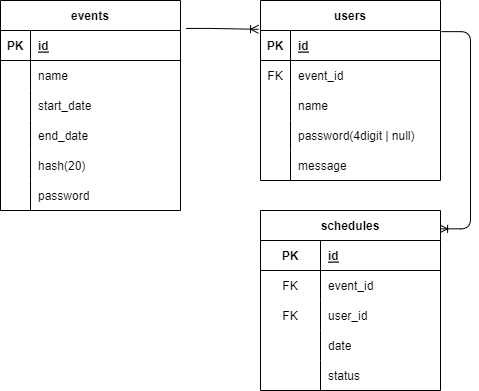

The diagram above was exported from draw.io. Its source (the exported page's mxGraphModel, read from the mxfile embedded in the PNG):
<mxGraphModel dx="607" dy="912" grid="1" gridSize="10" guides="1" tooltips="1" connect="1" arrows="1" fold="1" page="1" pageScale="1" pageWidth="827" pageHeight="1169" math="0" shadow="0">
  <root>
    <mxCell id="0" />
    <mxCell id="1" parent="0" />
    <mxCell id="2" value="events" style="shape=table;startSize=30;container=1;collapsible=1;childLayout=tableLayout;fixedRows=1;rowLines=0;fontStyle=1;align=center;resizeLast=1;" parent="1" vertex="1">
      <mxGeometry x="120" y="250" width="180" height="210" as="geometry">
        <mxRectangle x="220" y="220" width="80" height="30" as="alternateBounds" />
      </mxGeometry>
    </mxCell>
    <mxCell id="3" value="" style="shape=tableRow;horizontal=0;startSize=0;swimlaneHead=0;swimlaneBody=0;fillColor=none;collapsible=0;dropTarget=0;points=[[0,0.5],[1,0.5]];portConstraint=eastwest;top=0;left=0;right=0;bottom=1;" parent="2" vertex="1">
      <mxGeometry y="30" width="180" height="30" as="geometry" />
    </mxCell>
    <mxCell id="4" value="PK" style="shape=partialRectangle;connectable=0;fillColor=none;top=0;left=0;bottom=0;right=0;fontStyle=1;overflow=hidden;" parent="3" vertex="1">
      <mxGeometry width="30" height="30" as="geometry">
        <mxRectangle width="30" height="30" as="alternateBounds" />
      </mxGeometry>
    </mxCell>
    <mxCell id="5" value="id" style="shape=partialRectangle;connectable=0;fillColor=none;top=0;left=0;bottom=0;right=0;align=left;spacingLeft=6;fontStyle=5;overflow=hidden;" parent="3" vertex="1">
      <mxGeometry x="30" width="150" height="30" as="geometry">
        <mxRectangle width="150" height="30" as="alternateBounds" />
      </mxGeometry>
    </mxCell>
    <mxCell id="6" value="" style="shape=tableRow;horizontal=0;startSize=0;swimlaneHead=0;swimlaneBody=0;fillColor=none;collapsible=0;dropTarget=0;points=[[0,0.5],[1,0.5]];portConstraint=eastwest;top=0;left=0;right=0;bottom=0;" parent="2" vertex="1">
      <mxGeometry y="60" width="180" height="30" as="geometry" />
    </mxCell>
    <mxCell id="7" value="" style="shape=partialRectangle;connectable=0;fillColor=none;top=0;left=0;bottom=0;right=0;editable=1;overflow=hidden;" parent="6" vertex="1">
      <mxGeometry width="30" height="30" as="geometry">
        <mxRectangle width="30" height="30" as="alternateBounds" />
      </mxGeometry>
    </mxCell>
    <mxCell id="8" value="name" style="shape=partialRectangle;connectable=0;fillColor=none;top=0;left=0;bottom=0;right=0;align=left;spacingLeft=6;overflow=hidden;" parent="6" vertex="1">
      <mxGeometry x="30" width="150" height="30" as="geometry">
        <mxRectangle width="150" height="30" as="alternateBounds" />
      </mxGeometry>
    </mxCell>
    <mxCell id="100" value="" style="shape=tableRow;horizontal=0;startSize=0;swimlaneHead=0;swimlaneBody=0;fillColor=none;collapsible=0;dropTarget=0;points=[[0,0.5],[1,0.5]];portConstraint=eastwest;top=0;left=0;right=0;bottom=0;" parent="2" vertex="1">
      <mxGeometry y="90" width="180" height="30" as="geometry" />
    </mxCell>
    <mxCell id="101" value="" style="shape=partialRectangle;connectable=0;fillColor=none;top=0;left=0;bottom=0;right=0;editable=1;overflow=hidden;" parent="100" vertex="1">
      <mxGeometry width="30" height="30" as="geometry">
        <mxRectangle width="30" height="30" as="alternateBounds" />
      </mxGeometry>
    </mxCell>
    <mxCell id="102" value="start_date" style="shape=partialRectangle;connectable=0;fillColor=none;top=0;left=0;bottom=0;right=0;align=left;spacingLeft=6;overflow=hidden;" parent="100" vertex="1">
      <mxGeometry x="30" width="150" height="30" as="geometry">
        <mxRectangle width="150" height="30" as="alternateBounds" />
      </mxGeometry>
    </mxCell>
    <mxCell id="103" value="" style="shape=tableRow;horizontal=0;startSize=0;swimlaneHead=0;swimlaneBody=0;fillColor=none;collapsible=0;dropTarget=0;points=[[0,0.5],[1,0.5]];portConstraint=eastwest;top=0;left=0;right=0;bottom=0;" parent="2" vertex="1">
      <mxGeometry y="120" width="180" height="30" as="geometry" />
    </mxCell>
    <mxCell id="104" value="" style="shape=partialRectangle;connectable=0;fillColor=none;top=0;left=0;bottom=0;right=0;editable=1;overflow=hidden;" parent="103" vertex="1">
      <mxGeometry width="30" height="30" as="geometry">
        <mxRectangle width="30" height="30" as="alternateBounds" />
      </mxGeometry>
    </mxCell>
    <mxCell id="105" value="end_date" style="shape=partialRectangle;connectable=0;fillColor=none;top=0;left=0;bottom=0;right=0;align=left;spacingLeft=6;overflow=hidden;" parent="103" vertex="1">
      <mxGeometry x="30" width="150" height="30" as="geometry">
        <mxRectangle width="150" height="30" as="alternateBounds" />
      </mxGeometry>
    </mxCell>
    <mxCell id="106" value="" style="shape=tableRow;horizontal=0;startSize=0;swimlaneHead=0;swimlaneBody=0;fillColor=none;collapsible=0;dropTarget=0;points=[[0,0.5],[1,0.5]];portConstraint=eastwest;top=0;left=0;right=0;bottom=0;" parent="2" vertex="1">
      <mxGeometry y="150" width="180" height="30" as="geometry" />
    </mxCell>
    <mxCell id="107" value="" style="shape=partialRectangle;connectable=0;fillColor=none;top=0;left=0;bottom=0;right=0;editable=1;overflow=hidden;" parent="106" vertex="1">
      <mxGeometry width="30" height="30" as="geometry">
        <mxRectangle width="30" height="30" as="alternateBounds" />
      </mxGeometry>
    </mxCell>
    <mxCell id="108" value="hash(20)" style="shape=partialRectangle;connectable=0;fillColor=none;top=0;left=0;bottom=0;right=0;align=left;spacingLeft=6;overflow=hidden;" parent="106" vertex="1">
      <mxGeometry x="30" width="150" height="30" as="geometry">
        <mxRectangle width="150" height="30" as="alternateBounds" />
      </mxGeometry>
    </mxCell>
    <mxCell id="121" value="" style="shape=tableRow;horizontal=0;startSize=0;swimlaneHead=0;swimlaneBody=0;fillColor=none;collapsible=0;dropTarget=0;points=[[0,0.5],[1,0.5]];portConstraint=eastwest;top=0;left=0;right=0;bottom=0;" parent="2" vertex="1">
      <mxGeometry y="180" width="180" height="30" as="geometry" />
    </mxCell>
    <mxCell id="122" value="" style="shape=partialRectangle;connectable=0;fillColor=none;top=0;left=0;bottom=0;right=0;editable=1;overflow=hidden;" parent="121" vertex="1">
      <mxGeometry width="30" height="30" as="geometry">
        <mxRectangle width="30" height="30" as="alternateBounds" />
      </mxGeometry>
    </mxCell>
    <mxCell id="123" value="password" style="shape=partialRectangle;connectable=0;fillColor=none;top=0;left=0;bottom=0;right=0;align=left;spacingLeft=6;overflow=hidden;" parent="121" vertex="1">
      <mxGeometry x="30" width="150" height="30" as="geometry">
        <mxRectangle width="150" height="30" as="alternateBounds" />
      </mxGeometry>
    </mxCell>
    <mxCell id="15" value="" style="edgeStyle=elbowEdgeStyle;fontSize=12;html=1;endArrow=ERoneToMany;exitX=1.031;exitY=0.133;exitDx=0;exitDy=0;entryX=-0.011;entryY=0.16;entryDx=0;entryDy=0;exitPerimeter=0;entryPerimeter=0;" parent="1" source="2" target="16" edge="1">
      <mxGeometry width="100" height="100" relative="1" as="geometry">
        <mxPoint x="260" y="340" as="sourcePoint" />
        <mxPoint x="400" y="350" as="targetPoint" />
        <Array as="points">
          <mxPoint x="330" y="280" />
        </Array>
      </mxGeometry>
    </mxCell>
    <mxCell id="16" value="users" style="shape=table;startSize=30;container=1;collapsible=1;childLayout=tableLayout;fixedRows=1;rowLines=0;fontStyle=1;align=center;resizeLast=1;" parent="1" vertex="1">
      <mxGeometry x="380" y="250" width="180" height="180" as="geometry" />
    </mxCell>
    <mxCell id="17" value="" style="shape=tableRow;horizontal=0;startSize=0;swimlaneHead=0;swimlaneBody=0;fillColor=none;collapsible=0;dropTarget=0;points=[[0,0.5],[1,0.5]];portConstraint=eastwest;top=0;left=0;right=0;bottom=1;" parent="16" vertex="1">
      <mxGeometry y="30" width="180" height="30" as="geometry" />
    </mxCell>
    <mxCell id="18" value="PK" style="shape=partialRectangle;connectable=0;fillColor=none;top=0;left=0;bottom=0;right=0;fontStyle=1;overflow=hidden;" parent="17" vertex="1">
      <mxGeometry width="30" height="30" as="geometry">
        <mxRectangle width="30" height="30" as="alternateBounds" />
      </mxGeometry>
    </mxCell>
    <mxCell id="19" value="id" style="shape=partialRectangle;connectable=0;fillColor=none;top=0;left=0;bottom=0;right=0;align=left;spacingLeft=6;fontStyle=5;overflow=hidden;" parent="17" vertex="1">
      <mxGeometry x="30" width="150" height="30" as="geometry">
        <mxRectangle width="150" height="30" as="alternateBounds" />
      </mxGeometry>
    </mxCell>
    <mxCell id="20" value="" style="shape=tableRow;horizontal=0;startSize=0;swimlaneHead=0;swimlaneBody=0;fillColor=none;collapsible=0;dropTarget=0;points=[[0,0.5],[1,0.5]];portConstraint=eastwest;top=0;left=0;right=0;bottom=0;" parent="16" vertex="1">
      <mxGeometry y="60" width="180" height="30" as="geometry" />
    </mxCell>
    <mxCell id="21" value="FK" style="shape=partialRectangle;connectable=0;fillColor=none;top=0;left=0;bottom=0;right=0;editable=1;overflow=hidden;" parent="20" vertex="1">
      <mxGeometry width="30" height="30" as="geometry">
        <mxRectangle width="30" height="30" as="alternateBounds" />
      </mxGeometry>
    </mxCell>
    <mxCell id="22" value="event_id" style="shape=partialRectangle;connectable=0;fillColor=none;top=0;left=0;bottom=0;right=0;align=left;spacingLeft=6;overflow=hidden;" parent="20" vertex="1">
      <mxGeometry x="30" width="150" height="30" as="geometry">
        <mxRectangle width="150" height="30" as="alternateBounds" />
      </mxGeometry>
    </mxCell>
    <mxCell id="23" value="" style="shape=tableRow;horizontal=0;startSize=0;swimlaneHead=0;swimlaneBody=0;fillColor=none;collapsible=0;dropTarget=0;points=[[0,0.5],[1,0.5]];portConstraint=eastwest;top=0;left=0;right=0;bottom=0;" parent="16" vertex="1">
      <mxGeometry y="90" width="180" height="30" as="geometry" />
    </mxCell>
    <mxCell id="24" value="" style="shape=partialRectangle;connectable=0;fillColor=none;top=0;left=0;bottom=0;right=0;editable=1;overflow=hidden;" parent="23" vertex="1">
      <mxGeometry width="30" height="30" as="geometry">
        <mxRectangle width="30" height="30" as="alternateBounds" />
      </mxGeometry>
    </mxCell>
    <mxCell id="25" value="name" style="shape=partialRectangle;connectable=0;fillColor=none;top=0;left=0;bottom=0;right=0;align=left;spacingLeft=6;overflow=hidden;" parent="23" vertex="1">
      <mxGeometry x="30" width="150" height="30" as="geometry">
        <mxRectangle width="150" height="30" as="alternateBounds" />
      </mxGeometry>
    </mxCell>
    <mxCell id="109" value="" style="shape=tableRow;horizontal=0;startSize=0;swimlaneHead=0;swimlaneBody=0;fillColor=none;collapsible=0;dropTarget=0;points=[[0,0.5],[1,0.5]];portConstraint=eastwest;top=0;left=0;right=0;bottom=0;" parent="16" vertex="1">
      <mxGeometry y="120" width="180" height="30" as="geometry" />
    </mxCell>
    <mxCell id="110" value="" style="shape=partialRectangle;connectable=0;fillColor=none;top=0;left=0;bottom=0;right=0;editable=1;overflow=hidden;" parent="109" vertex="1">
      <mxGeometry width="30" height="30" as="geometry">
        <mxRectangle width="30" height="30" as="alternateBounds" />
      </mxGeometry>
    </mxCell>
    <mxCell id="111" value="password(4digit | null)" style="shape=partialRectangle;connectable=0;fillColor=none;top=0;left=0;bottom=0;right=0;align=left;spacingLeft=6;overflow=hidden;" parent="109" vertex="1">
      <mxGeometry x="30" width="150" height="30" as="geometry">
        <mxRectangle width="150" height="30" as="alternateBounds" />
      </mxGeometry>
    </mxCell>
    <mxCell id="124" value="" style="shape=tableRow;horizontal=0;startSize=0;swimlaneHead=0;swimlaneBody=0;fillColor=none;collapsible=0;dropTarget=0;points=[[0,0.5],[1,0.5]];portConstraint=eastwest;top=0;left=0;right=0;bottom=0;" vertex="1" parent="16">
      <mxGeometry y="150" width="180" height="30" as="geometry" />
    </mxCell>
    <mxCell id="125" value="" style="shape=partialRectangle;connectable=0;fillColor=none;top=0;left=0;bottom=0;right=0;editable=1;overflow=hidden;" vertex="1" parent="124">
      <mxGeometry width="30" height="30" as="geometry">
        <mxRectangle width="30" height="30" as="alternateBounds" />
      </mxGeometry>
    </mxCell>
    <mxCell id="126" value="message" style="shape=partialRectangle;connectable=0;fillColor=none;top=0;left=0;bottom=0;right=0;align=left;spacingLeft=6;overflow=hidden;" vertex="1" parent="124">
      <mxGeometry x="30" width="150" height="30" as="geometry">
        <mxRectangle width="150" height="30" as="alternateBounds" />
      </mxGeometry>
    </mxCell>
    <mxCell id="52" value="" style="edgeStyle=elbowEdgeStyle;fontSize=12;html=1;endArrow=ERoneToMany;entryX=0.995;entryY=0.102;entryDx=0;entryDy=0;entryPerimeter=0;jumpStyle=none;exitX=1.005;exitY=0.173;exitDx=0;exitDy=0;exitPerimeter=0;elbow=vertical;" parent="1" source="16" target="59" edge="1">
      <mxGeometry width="100" height="100" relative="1" as="geometry">
        <mxPoint x="580" y="370" as="sourcePoint" />
        <mxPoint x="562.88" y="462.1400000000001" as="targetPoint" />
        <Array as="points">
          <mxPoint x="590" y="390" />
          <mxPoint x="510" y="450" />
        </Array>
      </mxGeometry>
    </mxCell>
    <mxCell id="59" value="schedules" style="shape=table;startSize=30;container=1;collapsible=1;childLayout=tableLayout;fixedRows=1;rowLines=0;fontStyle=1;align=center;resizeLast=1;" parent="1" vertex="1">
      <mxGeometry x="380" y="460" width="180" height="180" as="geometry">
        <mxRectangle x="390" y="450" width="100" height="30" as="alternateBounds" />
      </mxGeometry>
    </mxCell>
    <mxCell id="63" value="" style="shape=tableRow;horizontal=0;startSize=0;swimlaneHead=0;swimlaneBody=0;fillColor=none;collapsible=0;dropTarget=0;points=[[0,0.5],[1,0.5]];portConstraint=eastwest;top=0;left=0;right=0;bottom=1;" parent="59" vertex="1">
      <mxGeometry y="30" width="180" height="30" as="geometry" />
    </mxCell>
    <mxCell id="64" value="PK" style="shape=partialRectangle;connectable=0;fillColor=none;top=0;left=0;bottom=0;right=0;fontStyle=1;overflow=hidden;" parent="63" vertex="1">
      <mxGeometry width="60" height="30" as="geometry">
        <mxRectangle width="60" height="30" as="alternateBounds" />
      </mxGeometry>
    </mxCell>
    <mxCell id="65" value="id" style="shape=partialRectangle;connectable=0;fillColor=none;top=0;left=0;bottom=0;right=0;align=left;spacingLeft=6;fontStyle=5;overflow=hidden;" parent="63" vertex="1">
      <mxGeometry x="60" width="120" height="30" as="geometry">
        <mxRectangle width="120" height="30" as="alternateBounds" />
      </mxGeometry>
    </mxCell>
    <mxCell id="66" value="" style="shape=tableRow;horizontal=0;startSize=0;swimlaneHead=0;swimlaneBody=0;fillColor=none;collapsible=0;dropTarget=0;points=[[0,0.5],[1,0.5]];portConstraint=eastwest;top=0;left=0;right=0;bottom=0;" parent="59" vertex="1">
      <mxGeometry y="60" width="180" height="30" as="geometry" />
    </mxCell>
    <mxCell id="67" value="FK" style="shape=partialRectangle;connectable=0;fillColor=none;top=0;left=0;bottom=0;right=0;editable=1;overflow=hidden;" parent="66" vertex="1">
      <mxGeometry width="60" height="30" as="geometry">
        <mxRectangle width="60" height="30" as="alternateBounds" />
      </mxGeometry>
    </mxCell>
    <mxCell id="68" value="event_id" style="shape=partialRectangle;connectable=0;fillColor=none;top=0;left=0;bottom=0;right=0;align=left;spacingLeft=6;overflow=hidden;" parent="66" vertex="1">
      <mxGeometry x="60" width="120" height="30" as="geometry">
        <mxRectangle width="120" height="30" as="alternateBounds" />
      </mxGeometry>
    </mxCell>
    <mxCell id="69" value="" style="shape=tableRow;horizontal=0;startSize=0;swimlaneHead=0;swimlaneBody=0;fillColor=none;collapsible=0;dropTarget=0;points=[[0,0.5],[1,0.5]];portConstraint=eastwest;top=0;left=0;right=0;bottom=0;" parent="59" vertex="1">
      <mxGeometry y="90" width="180" height="30" as="geometry" />
    </mxCell>
    <mxCell id="70" value="FK" style="shape=partialRectangle;connectable=0;fillColor=none;top=0;left=0;bottom=0;right=0;editable=1;overflow=hidden;" parent="69" vertex="1">
      <mxGeometry width="60" height="30" as="geometry">
        <mxRectangle width="60" height="30" as="alternateBounds" />
      </mxGeometry>
    </mxCell>
    <mxCell id="71" value="user_id" style="shape=partialRectangle;connectable=0;fillColor=none;top=0;left=0;bottom=0;right=0;align=left;spacingLeft=6;overflow=hidden;" parent="69" vertex="1">
      <mxGeometry x="60" width="120" height="30" as="geometry">
        <mxRectangle width="120" height="30" as="alternateBounds" />
      </mxGeometry>
    </mxCell>
    <mxCell id="115" value="" style="shape=tableRow;horizontal=0;startSize=0;swimlaneHead=0;swimlaneBody=0;fillColor=none;collapsible=0;dropTarget=0;points=[[0,0.5],[1,0.5]];portConstraint=eastwest;top=0;left=0;right=0;bottom=0;" parent="59" vertex="1">
      <mxGeometry y="120" width="180" height="30" as="geometry" />
    </mxCell>
    <mxCell id="116" value="" style="shape=partialRectangle;connectable=0;fillColor=none;top=0;left=0;bottom=0;right=0;editable=1;overflow=hidden;" parent="115" vertex="1">
      <mxGeometry width="60" height="30" as="geometry">
        <mxRectangle width="60" height="30" as="alternateBounds" />
      </mxGeometry>
    </mxCell>
    <mxCell id="117" value="date" style="shape=partialRectangle;connectable=0;fillColor=none;top=0;left=0;bottom=0;right=0;align=left;spacingLeft=6;overflow=hidden;" parent="115" vertex="1">
      <mxGeometry x="60" width="120" height="30" as="geometry">
        <mxRectangle width="120" height="30" as="alternateBounds" />
      </mxGeometry>
    </mxCell>
    <mxCell id="118" value="" style="shape=tableRow;horizontal=0;startSize=0;swimlaneHead=0;swimlaneBody=0;fillColor=none;collapsible=0;dropTarget=0;points=[[0,0.5],[1,0.5]];portConstraint=eastwest;top=0;left=0;right=0;bottom=0;" parent="59" vertex="1">
      <mxGeometry y="150" width="180" height="30" as="geometry" />
    </mxCell>
    <mxCell id="119" value="" style="shape=partialRectangle;connectable=0;fillColor=none;top=0;left=0;bottom=0;right=0;editable=1;overflow=hidden;" parent="118" vertex="1">
      <mxGeometry width="60" height="30" as="geometry">
        <mxRectangle width="60" height="30" as="alternateBounds" />
      </mxGeometry>
    </mxCell>
    <mxCell id="120" value="status" style="shape=partialRectangle;connectable=0;fillColor=none;top=0;left=0;bottom=0;right=0;align=left;spacingLeft=6;overflow=hidden;" parent="118" vertex="1">
      <mxGeometry x="60" width="120" height="30" as="geometry">
        <mxRectangle width="120" height="30" as="alternateBounds" />
      </mxGeometry>
    </mxCell>
  </root>
</mxGraphModel>